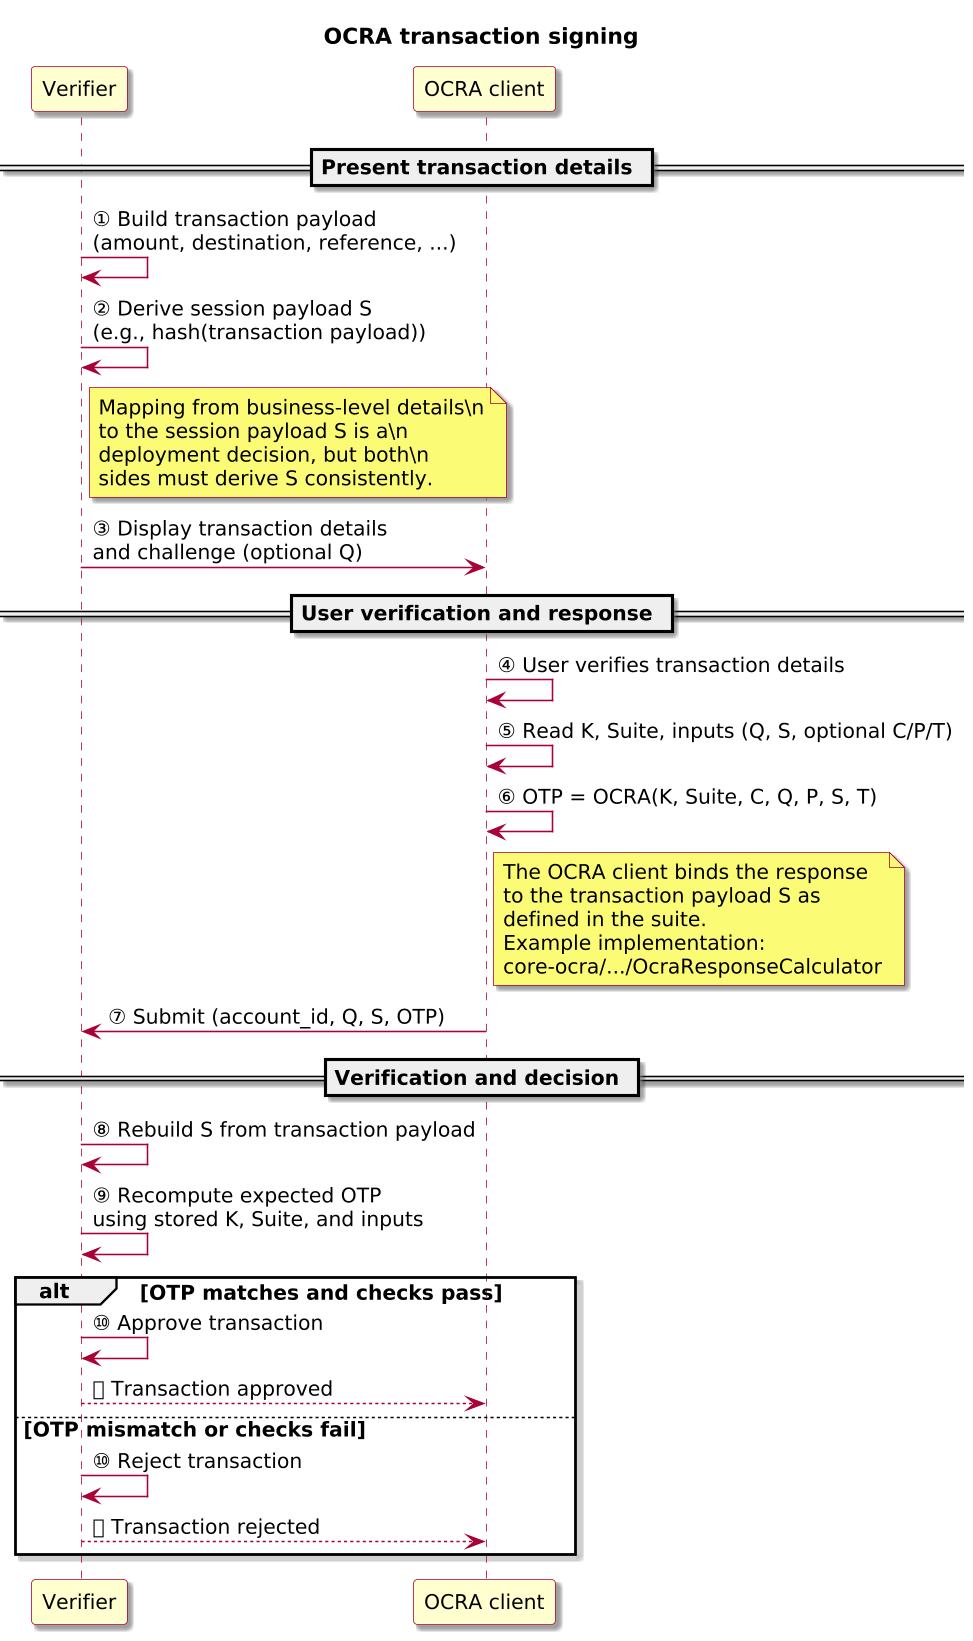

The diagram above was rendered by PlantUML. Its source (embedded in the PNG):
@startuml

skinparam BackgroundColor #FFFFFF
skinparam Shadowing true

skinparam DefaultFontName "SansSerif"
skinparam DefaultFontSize 13
skinparam DefaultFontStyle plain

skinparam dpi 150

skinparam sequence {
  ArrowColor #A80036
  LifeLineBorderColor #A80036
  LifeLineBackgroundColor #FFFFFF
}

skinparam Note {
  BackgroundColor #FBFB77
  BorderColor #A80036
}

skinparam ParticipantBorderColor #A80036
skinparam ParticipantBackgroundColor #FEFECE

skinparam ActorBorderColor #A80036
skinparam ActorBackgroundColor #FFFFFF
skinparam SequenceActorBorderThickness 2
title OCRA transaction signing

participant "Verifier" as Verifier
participant "OCRA client" as Client

== Present transaction details ==

Verifier -> Verifier: ① Build transaction payload\n(amount, destination, reference, ...)
Verifier -> Verifier: ② Derive session payload S\n(e.g., hash(transaction payload))
note right of Verifier
  Mapping from business-level details\n
  to the session payload S is a\n
  deployment decision, but both\n
  sides must derive S consistently.
end note

Verifier -> Client: ③ Display transaction details\nand challenge (optional Q)

== User verification and response ==

Client -> Client: ④ User verifies transaction details
Client -> Client: ⑤ Read K, Suite, inputs (Q, S, optional C/P/T)
Client -> Client: ⑥ OTP = OCRA(K, Suite, C, Q, P, S, T)
note right of Client
  The OCRA client binds the response
  to the transaction payload S as
  defined in the suite.
  Example implementation:
  core-ocra/.../OcraResponseCalculator
end note

Client -> Verifier: ⑦ Submit (account_id, Q, S, OTP)

== Verification and decision ==

Verifier -> Verifier: ⑧ Rebuild S from transaction payload
Verifier -> Verifier: ⑨ Recompute expected OTP\nusing stored K, Suite, and inputs

alt OTP matches and checks pass
  Verifier -> Verifier: ⑩ Approve transaction
  Verifier --> Client: ⑪ Transaction approved
else OTP mismatch or checks fail
  Verifier -> Verifier: ⑩ Reject transaction
  Verifier --> Client: ⑪ Transaction rejected
end alt

@enduml